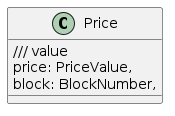

The diagram above was rendered by PlantUML. Its source (embedded in the PNG):
@startuml
class Price {
    /// value
	price: PriceValue,
	block: BlockNumber,
}
@enduml